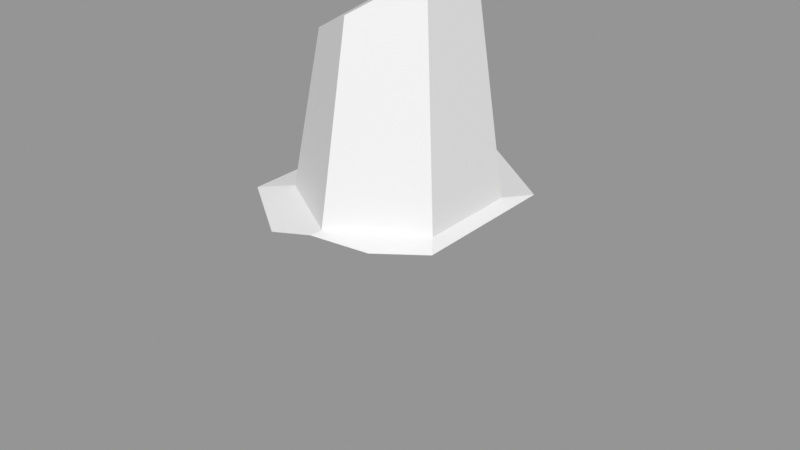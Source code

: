 # Source: Rock_Round_l_2C_05.blend  (saved by Blender 3.0.42; exported with 4.5.12 LTS)
import bpy
from mathutils import Matrix  # noqa: F401  (used for matrix-valued properties, if any)

bpy.ops.wm.read_factory_settings(use_empty=True)
scene = bpy.context.scene
scene.name = 'Scene'

# ---- images (referenced by path relative to the original .blend; pixels are not part of the script)
import os
ASSET_DIR = os.environ.get("B2B_ASSET_DIR", "")  # directory of the original .blend (textures are referenced by path, not embedded)
HERE = os.path.dirname(os.path.abspath(__file__))  # packed textures are extracted next to this script under _unpacked/

def load_image(name, relpath, width, height, colorspace="sRGB"):
    """Load a texture the original file referenced (path relative to the .blend, or extracted next to this script)."""
    p = next((c for c in (os.path.join(HERE, relpath), os.path.join(ASSET_DIR, relpath)) if relpath and os.path.exists(c)), "")
    if p:
        img = bpy.data.images.load(p, check_existing=True)
        img.name = name
    else:  # same state as the original file: an image datablock whose file is absent (Cycles renders it pink)
        img = bpy.data.images.new(name, width, height)
        img.source = "FILE"
        img.filepath = "//" + (relpath or name)
    img.colorspace_settings.name = colorspace
    return img
img_rocks_texture_atlas_1024x1024_png = load_image('Rocks_Texture_Atlas_1024x1024.png', 'Rocks_Texture_Atlas_1024x1024.png', 1024, 1024, 'sRGB')

# ---- materials (node trees are filled in below, after node groups)
mat_rocks_058 = bpy.data.materials.new('Rocks.058')
mat_rocks_058.use_transparent_shadow = False
mat_rocks_058.diffuse_color = (1.0, 1.0, 1.0, 1.0)
mat_rocks_058.roughness = 0.69
mat_rocks_058.specular_intensity = 0.0
mat_material_052 = bpy.data.materials.new('Material.052')
mat_material_052.use_transparent_shadow = False
mat_material_052.roughness = 0.5

# ---- material node trees
mat_rocks_058.use_nodes = True; mat_rocks_058.node_tree.nodes.clear()
_N = mat_rocks_058.node_tree.nodes; _L = mat_rocks_058.node_tree.links
n0 = _N.new('ShaderNodeBsdfPrincipled'); n0.name = 'Principled BSDF'; n0.location = (10, 300)
n0.distribution = 'GGX'
n0.subsurface_method = 'RANDOM_WALK_SKIN'
n0.inputs[2].default_value = 0.69
n0.inputs[3].default_value = 1.45
n0.inputs[4].default_value = 0.0
n0.inputs[13].default_value = 0.0
n1 = _N.new('ShaderNodeOutputMaterial'); n1.name = 'Material Output'; n1.location = (300, 300)
n2 = _N.new('ShaderNodeNormalMap'); n2.name = 'Normal Map'; n2.location = (-300, -300)
n2.label = 'Normal/Map'
n3 = _N.new('ShaderNodeTexImage'); n3.name = 'Image Texture'; n3.location = (-300, 600)
n3.image = img_rocks_texture_atlas_1024x1024_png
_L.new(n0.outputs[0], n1.inputs[0])
_L.new(n2.outputs[0], n0.inputs[5])
_L.new(n3.outputs[0], n0.inputs[0])
n1.is_active_output = True
mat_material_052.use_nodes = True; mat_material_052.node_tree.nodes.clear()
_N = mat_material_052.node_tree.nodes; _L = mat_material_052.node_tree.links
n0 = _N.new('ShaderNodeBsdfPrincipled'); n0.name = 'Principled BSDF'; n0.location = (10, 300)
n0.distribution = 'GGX'
n0.subsurface_method = 'RANDOM_WALK_SKIN'
n0.inputs[3].default_value = 1.45
n0.inputs[27].default_value = (0.0, 0.0, 0.0, 1.0)
n0.inputs[28].default_value = 1.0
n1 = _N.new('ShaderNodeOutputMaterial'); n1.name = 'Material Output'; n1.location = (300, 300)
n2 = _N.new('ShaderNodeNormalMap'); n2.name = 'Normal Map'; n2.location = (-300, -300)
n2.label = 'Normal/Map'
n2.inputs[0].default_value = 0.0
_L.new(n0.outputs[0], n1.inputs[0])
_L.new(n2.outputs[0], n0.inputs[5])
n1.is_active_output = True

# ---- meshes
me_rock_round_l_2c_05_002 = bpy.data.meshes.new('Rock_Round_l_2C_05.002')
me_rock_round_l_2c_05_002.from_pydata([(-0.6367, -0.4046, 0.4694), (-0.6163, 0.4166, 0.4545), (-0.4745, 0.881, -0.3491), (-0.4745, 0.881, 0.351), (0.4842, 0.881, 0.351), (0.4842, 0.881, -0.3491), (0.05413, 0.9099, -0.4187), (-0.32, 0.9099, -0.1873), (-0.32, 0.9099, 0.2753), (0.05413, 0.9099, 0.5067), (0.4282, 0.9099, 0.2753), (0.4282, 0.9099, -0.1873), (0.3106, 1.811, 0.1758), (0.3106, 1.811, -0.1401), (0.1601, 1.811, 0.2689), (0.05518, 1.739, 0.3472), (-0.2158, 1.607, 0.2045), (-0.2117, 1.661, -0.1331), (-0.4805, -0.4046, -0.5815), (-0.6367, -0.4046, -0.1912), (-0.532, 0.4166, -0.5142), (-0.6163, 0.4166, -0.3034), (-0.5761, 0.5482, -0.4232), (-0.08615, 0.881, -0.6326), (0.08626, 0.881, -0.6396), (0.01634, 0.8877, -0.6337), (0.19, 1.811, -0.2148), (0.05486, 1.54, -0.3344), (-0.05913, 1.761, -0.2274), (0.03304, 1.811, -0.2084), (-0.3016, -0.3, -0.7121), (0.3052, -0.3, -0.7166), (0.1587, 0.4166, -0.7938), (-0.1521, 0.4166, -0.7915), (0.07871, 0.5096, -0.8107), (-0.07753, 0.5016, -0.8081), (0.6464, -0.4046, -0.1436), (0.504, -0.4046, -0.5714), (0.626, 0.4166, -0.1534), (0.4945, 0.4166, -0.5486), (0.5362, 0.7107, -0.387), (-0.2616, -0.3, 0.7433), (-0.2808, 0.4166, 0.6995), (-0.1274, 0.881, 0.6044), (0.287, 0.881, 0.495), (0.04127, 0.9023, 0.5574), (0.6464, -0.4046, 0.1514), (0.626, 0.4166, 0.1605), (0.5271, 0.7403, 0.3823), (0.498, 0.5817, 0.4744), (0.4947, -0.3, 0.5435)], [], [(25, 24, 34), (48, 44, 49), (3, 2, 22), (4, 11, 10), (29, 27, 28), (10, 9, 44), (3, 7, 2), (12, 13, 26), (12, 14, 15), (17, 28, 27), (27, 26, 13), (23, 25, 34, 35), (12, 10, 11, 13), (48, 4, 44), (24, 6, 11, 5), (39, 40, 38), (0, 41, 42, 1), (21, 22, 20), (10, 12, 15, 9), (4, 5, 11), (25, 23, 6), (30, 18, 20, 33), (29, 26, 27), (45, 44, 9), (4, 10, 44), (3, 8, 7), (19, 0, 1, 21), (30, 33, 32, 31), (18, 19, 21, 20), (29, 28, 15, 14), (7, 6, 23, 2), (43, 9, 8, 3), (7, 17, 27, 6), (42, 49, 45, 43), (39, 37, 31, 32), (3, 1, 42, 43), (38, 40, 48, 47), (47, 49, 50, 46), (1, 3, 22, 21), (13, 11, 27), (6, 27, 11), (16, 8, 9, 15), (24, 25, 6), (50, 49, 42, 41), (32, 34, 39), (24, 5, 40), (14, 12, 26, 29), (20, 22, 35, 33), (16, 17, 7, 8), (40, 5, 4, 48), (43, 45, 9), (34, 24, 40, 39), (32, 33, 35, 34), (23, 35, 22, 2), (44, 45, 49), (28, 17, 16, 15), (47, 48, 49), (36, 37, 39, 38), (47, 46, 36, 38), (41, 0, 46, 50), (0, 19, 36, 46), (19, 18, 37, 36), (18, 30, 31, 37)])
me_rock_round_l_2c_05_002.polygons.foreach_set('use_smooth', [True] * 63)
me_rock_round_l_2c_05_002.polygons.foreach_set('material_index', [0, 0, 0, 1, 1, 1, 1, 1, 1, 1, 1, 0, 1, 0, 1, 0, 0, 0, 1, 1, 1, 0, 1, 1, 1, 1, 0, 0, 0, 1, 1, 1, 1, 0, 0, 0, 0, 0, 0, 1, 1, 1, 1, 0, 0, 0, 1, 0, 1, 0, 1, 0, 0, 0, 0, 1, 0, 0, 0, 0, 0, 0, 0])
_k = set([(0, 1), (0, 19), (0, 41), (0, 46), (1, 3), (1, 21), (1, 42), (2, 3), (2, 7), (2, 22), (2, 23), (3, 8), (3, 43), (4, 5), (4, 10), (4, 44), (4, 48), (5, 11), (5, 24), (5, 40), (6, 7), (6, 11), (6, 25), (6, 27), (7, 8), (7, 17), (8, 9), (8, 16), (9, 10), (9, 15), (9, 43), (9, 44), (9, 45), (10, 11), (10, 12), (10, 44), (11, 13), (12, 13), (12, 14), (13, 26), (14, 15), (14, 29), (15, 16), (16, 17), (17, 27), (17, 28), (18, 19), (18, 20), (18, 30), (18, 37), (19, 21), (20, 21), (20, 22), (20, 33), (21, 22), (23, 25), (23, 35), (24, 25), (24, 34), (26, 27), (26, 29), (27, 28), (28, 29), (30, 31), (30, 33), (31, 32), (31, 37), (32, 33), (32, 34), (32, 39), (33, 35), (34, 35), (36, 37), (36, 38), (36, 46), (37, 39), (38, 39), (38, 40), (38, 47), (39, 40), (41, 42), (41, 50), (42, 43), (42, 49), (43, 45), (44, 45), (44, 49), (46, 47), (46, 50), (47, 48), (47, 49), (48, 49), (49, 50)])
me_rock_round_l_2c_05_002.attributes.new('sharp_edge', 'BOOLEAN', 'EDGE').data.foreach_set('value', [ (min(e.vertices), max(e.vertices)) in _k for e in me_rock_round_l_2c_05_002.edges])
_uv = me_rock_round_l_2c_05_002.uv_layers.new(name='UVMap')
_uv.uv.foreach_set('vector', [6.661, 7.437, 6.651, 7.434, 6.662, 7.382, 6.488, 7.415, 6.46, 7.442, 6.474, 7.397, 6.349, 7.477, 6.268, 7.526, 6.235, 7.491, 7.407, 1.386, 7.441, 1.447, 7.406, 1.399, 7.522, 1.412, 7.557, 1.396, 7.531, 1.422, 7.406, 1.399, 7.349, 1.402, 7.375, 1.385, 7.304, 1.459, 7.362, 1.505, 7.358, 1.534, 7.46, 1.407, 7.496, 1.385, 7.513, 1.394, 6.276, 7.543, 6.299, 7.545, 6.315, 7.555, 6.397, 7.548, 6.413, 7.526, 6.444, 7.544, 6.183, 7.551, 6.218, 7.526, 6.236, 7.533, 6.675, 7.438, 6.661, 7.437, 6.662, 7.382, 6.681, 7.384, 6.276, 7.543, 6.26, 7.662, 6.201, 7.647, 6.236, 7.533, 6.488, 7.415, 6.492, 7.434, 6.46, 7.442, 7.441, 1.521, 7.42, 1.5, 7.441, 1.447, 7.46, 1.459, 6.604, 7.367, 6.585, 7.405, 6.553, 7.368, 6.28, 7.32, 6.345, 7.31, 6.371, 7.4, 6.322, 7.417, 6.24, 7.467, 6.235, 7.491, 6.214, 7.483, 6.26, 7.662, 6.276, 7.543, 6.315, 7.555, 6.318, 7.666, 7.407, 1.386, 7.46, 1.459, 7.441, 1.447, 7.433, 1.526, 7.422, 1.534, 7.42, 1.5, 6.725, 7.286, 6.756, 7.276, 6.751, 7.388, 6.691, 7.374, 7.522, 1.412, 7.513, 1.394, 7.557, 1.396, 7.344, 1.397, 7.375, 1.385, 7.349, 1.402, 7.407, 1.386, 7.406, 1.399, 7.375, 1.385, 7.304, 1.459, 7.327, 1.455, 7.362, 1.505, 6.198, 7.362, 6.28, 7.32, 6.322, 7.417, 6.24, 7.467, 6.725, 7.286, 6.691, 7.374, 6.654, 7.369, 6.642, 7.277, 6.148, 7.391, 6.198, 7.362, 6.24, 7.467, 6.214, 7.483, 7.522, 1.412, 7.531, 1.422, 7.46, 1.451, 7.461, 1.431, 7.362, 1.505, 7.42, 1.5, 7.422, 1.534, 7.358, 1.534, 7.322, 1.405, 7.349, 1.402, 7.327, 1.455, 7.304, 1.459, 6.433, 7.641, 6.397, 7.548, 6.444, 7.544, 6.485, 7.616, 6.371, 7.4, 6.474, 7.397, 6.428, 7.454, 6.404, 7.456, 6.604, 7.367, 6.609, 7.261, 6.642, 7.277, 6.654, 7.369, 6.349, 7.477, 6.322, 7.417, 6.371, 7.4, 6.404, 7.456, 6.553, 7.368, 6.585, 7.405, 6.488, 7.415, 6.513, 7.371, 6.513, 7.371, 6.474, 7.397, 6.45, 7.284, 6.507, 7.263, 6.322, 7.417, 6.349, 7.477, 6.235, 7.491, 6.24, 7.467, 6.236, 7.533, 6.201, 7.647, 6.183, 7.551, 6.148, 7.626, 6.183, 7.551, 6.201, 7.647, 6.357, 7.568, 6.375, 7.659, 6.318, 7.666, 6.315, 7.555, 7.441, 1.521, 7.433, 1.526, 7.42, 1.5, 6.45, 7.284, 6.474, 7.397, 6.371, 7.4, 6.345, 7.31, 6.654, 7.369, 6.662, 7.382, 6.604, 7.367, 6.651, 7.434, 6.584, 7.429, 6.585, 7.405, 7.461, 1.431, 7.46, 1.407, 7.513, 1.394, 7.522, 1.412, 6.751, 7.388, 6.759, 7.409, 6.681, 7.384, 6.691, 7.374, 6.357, 7.568, 6.397, 7.548, 6.433, 7.641, 6.375, 7.659, 6.585, 7.405, 6.584, 7.429, 6.492, 7.434, 6.488, 7.415, 7.322, 1.405, 7.344, 1.397, 7.349, 1.402, 6.662, 7.382, 6.651, 7.434, 6.585, 7.405, 6.604, 7.367, 6.654, 7.369, 6.691, 7.374, 6.681, 7.384, 6.662, 7.382, 6.675, 7.438, 6.681, 7.384, 6.759, 7.409, 6.74, 7.456, 6.46, 7.442, 6.428, 7.454, 6.474, 7.397, 7.531, 1.422, 7.533, 1.449, 7.497, 1.475, 7.46, 1.451, 6.513, 7.371, 6.488, 7.415, 6.474, 7.397, 6.547, 7.261, 6.609, 7.261, 6.604, 7.367, 6.553, 7.368, 6.513, 7.371, 6.507, 7.263, 6.547, 7.261, 6.553, 7.368, 6.485, 7.656, 6.485, 7.593, 6.62, 7.702, 6.566, 7.719, 6.485, 7.593, 6.554, 7.541, 6.651, 7.679, 6.62, 7.702, 6.554, 7.541, 6.607, 7.526, 6.684, 7.63, 6.651, 7.679, 6.607, 7.526, 6.639, 7.532, 6.687, 7.595, 6.684, 7.63])
me_rock_round_l_2c_05_002.materials.append(mat_rocks_058)
me_rock_round_l_2c_05_002.materials.append(mat_material_052)
me_rock_round_l_2c_05_002.use_remesh_fix_poles = True
me_rock_round_l_2c_05_002.use_remesh_preserve_attributes = False
me_rock_round_l_2c_05_002.update()
me_rock_round_l_2c_05_002.normals_split_custom_set([tuple(v) for v in zip(*[iter([-0.03683, 0.4188, -0.9074, -0.03683, 0.4188, -0.9074, -0.03683, 0.4188, -0.9074, 0.5548, 0.3388, 0.7599, 0.5548, 0.3388, 0.7599, 0.5548, 0.3388, 0.7599, -0.9564, 0.292, 3.303e-08, -0.9564, 0.292, 0.0, -0.9564, 0.292, 2.495e-08, 0.4589, 0.8885, 0.0, 0.4589, 0.8885, 0.0, 0.4589, 0.8885, 0.0, -0.03683, 0.4188, -0.9074, -0.03683, 0.4188, -0.9074, -0.03683, 0.4188, -0.9074, 0.1309, 0.9685, 0.2117, 0.1309, 0.9685, 0.2117, 0.1309, 0.9685, 0.2117, -0.1839, 0.9829, 1.405e-07, -0.1839, 0.9829, 2.256e-08, -0.1839, 0.9829, 0.0, 0.0, 1.0, 0.0, 0.0, 1.0, 0.0, 0.0, 1.0, 0.0, 0.5192, 0.1587, 0.8398, 0.5193, 0.158, 0.8398, 0.5192, 0.1587, 0.8398, -0.5703, 0.1001, -0.8153, -0.5703, 0.1001, -0.8153, -0.5703, 0.1001, -0.8153, 0.5226, 0.1125, -0.8451, 0.5226, 0.1125, -0.8451, 0.5226, 0.1125, -0.8451, -0.03683, 0.4188, -0.9074, -0.03683, 0.4188, -0.9074, -0.03683, 0.4188, -0.9074, -0.03683, 0.4188, -0.9074, 0.9916, 0.1294, 0.0, 0.9916, 0.1294, 0.0, 0.9916, 0.1294, 0.0, 0.9916, 0.1294, 0.0, 0.5548, 0.3388, 0.7599, 0.5548, 0.3388, 0.7599, 0.5548, 0.3388, 0.7599, 0.08725, 0.9879, -0.1286, 0.08595, 0.989, -0.1201, 0.08734, 0.9878, -0.1292, 0.08734, 0.9878, -0.1292, 0.9481, 0.03891, -0.3155, 0.9481, 0.03891, -0.3155, 0.9481, 0.03891, -0.3155, -0.5924, 0.03115, 0.805, -0.5924, 0.03115, 0.805, -0.5924, 0.03115, 0.805, -0.5924, 0.03115, 0.805, -0.927, -0.05457, -0.371, -0.927, -0.05457, -0.371, -0.927, -0.05457, -0.371, 0.5189, 0.1606, 0.8396, 0.5192, 0.1587, 0.8398, 0.5192, 0.1587, 0.8398, 0.5189, 0.1606, 0.8396, 0.4589, 0.8885, 0.0, 0.4589, 0.8885, 0.0, 0.4589, 0.8885, 0.0, -0.06633, 0.9937, -0.09083, -0.06643, 0.9936, -0.09167, -0.06657, 0.9935, -0.09279, -0.5933, 0.0315, -0.8044, -0.5933, 0.0315, -0.8044, -0.5933, 0.0315, -0.8044, -0.5933, 0.0315, -0.8044, -0.03683, 0.4188, -0.9074, -0.03683, 0.4188, -0.9074, -0.03683, 0.4188, -0.9074, 0.1301, 0.9754, 0.1781, 0.1301, 0.9754, 0.1781, 0.1301, 0.9754, 0.1781, 0.1732, 0.9559, 0.2372, 0.1732, 0.9559, 0.2372, 0.1732, 0.9559, 0.2372, -0.1839, 0.9829, 1.405e-07, -0.1839, 0.9829, 1.882e-07, -0.1839, 0.9829, 2.256e-08, -0.9997, 0.0248, 4.202e-08, -0.9997, 0.0248, 4.202e-08, -0.9997, 0.0248, 4.202e-08, -0.9997, 0.0248, 4.202e-08, -0.007279, -0.1086, -0.9941, -0.007279, -0.1086, -0.9941, -0.007279, -0.1086, -0.9941, -0.007279, -0.1086, -0.9941, -0.9281, -0.02771, -0.3714, -0.9281, -0.02771, -0.3714, -0.9281, -0.02771, -0.3714, -0.9281, -0.02771, -0.3714, -0.4888, 0.8626, 0.1302, -0.4888, 0.8626, 0.1302, -0.4888, 0.8626, 0.1302, -0.4888, 0.8626, 0.1302, -0.06747, 0.9927, -0.0999, -0.06657, 0.9935, -0.09279, -0.06643, 0.9936, -0.09167, -0.06747, 0.9927, -0.0999, -0.09592, 0.9851, 0.1427, -0.09592, 0.9851, 0.1427, -0.09592, 0.9851, 0.1427, -0.09592, 0.9851, 0.1427, -0.5387, 0.1261, -0.833, -0.5387, 0.1261, -0.833, -0.5387, 0.1261, -0.833, -0.5387, 0.1261, -0.833, 0.2537, 0.1128, 0.9607, 0.2538, 0.1128, 0.9607, 0.2538, 0.1128, 0.9607, 0.2537, 0.1128, 0.9607, 0.5935, 0.03174, -0.8042, 0.5935, 0.03174, -0.8042, 0.5935, 0.03174, -0.8042, 0.5935, 0.03174, -0.8042, -0.5548, 0.3388, 0.7599, -0.5548, 0.3388, 0.7599, -0.5548, 0.3388, 0.7599, -0.5548, 0.3388, 0.7599, 0.9564, 0.292, 0.0, 0.9564, 0.292, 0.0, 0.9564, 0.292, 0.0, 0.9564, 0.292, 0.0, 0.9324, 0.0221, 0.3608, 0.9324, 0.0221, 0.3608, 0.9324, 0.0221, 0.3608, 0.9324, 0.0221, 0.3608, -0.9564, 0.292, 4.329e-08, -0.9564, 0.292, 3.303e-08, -0.9564, 0.292, 2.495e-08, -0.9564, 0.292, 4.329e-08, 0.5226, 0.1125, -0.8451, 0.5226, 0.1125, -0.8451, 0.5226, 0.1125, -0.8451, 0.5226, 0.1125, -0.8451, 0.5226, 0.1125, -0.8451, 0.5226, 0.1125, -0.8451, -0.5196, 0.1623, 0.8388, -0.5196, 0.1623, 0.8388, -0.5196, 0.1623, 0.8388, -0.5196, 0.1623, 0.8388, 0.08725, 0.9879, -0.1286, 0.08549, 0.9894, -0.1171, 0.08595, 0.989, -0.1201, 0.259, 0.07067, 0.9633, 0.259, 0.07067, 0.9633, 0.259, 0.07067, 0.9633, 0.259, 0.07067, 0.9633, 0.5548, 0.3388, -0.7599, 0.5548, 0.3388, -0.7599, 0.5548, 0.3388, -0.7599, 0.5548, 0.3388, -0.7599, 0.5548, 0.3388, -0.7599, 0.5548, 0.3388, -0.7599, 0.0, 1.0, 0.0, 0.0, 1.0, 0.0, 0.0, 1.0, 0.0, 0.0, 1.0, 0.0, -0.5548, 0.3388, -0.7599, -0.5548, 0.3388, -0.7599, -0.5548, 0.3388, -0.7599, -0.5548, 0.3388, -0.7599, -0.9894, 0.1452, 0.004652, -0.9894, 0.1452, 0.004652, -0.9894, 0.1452, 0.004652, -0.9894, 0.1452, 0.004652, 0.9564, 0.292, 0.0, 0.9564, 0.292, 0.0, 0.9564, 0.292, 0.0, 0.9564, 0.292, 0.0, -0.0906, 0.9881, 0.1241, -0.0906, 0.9881, 0.1241, -0.0906, 0.9881, 0.1241, 0.5548, 0.3388, -0.7599, 0.5548, 0.3388, -0.7599, 0.5548, 0.3388, -0.7599, 0.5548, 0.3388, -0.7599, -0.007197, -0.1847, -0.9828, -0.007197, -0.1847, -0.9828, -0.007197, -0.1847, -0.9828, -0.007197, -0.1847, -0.9828, -0.5548, 0.3388, -0.7599, -0.5548, 0.3388, -0.7599, -0.5548, 0.3388, -0.7599, -0.5548, 0.3388, -0.7599, 0.2538, 0.1128, 0.9607, 0.2538, 0.1128, 0.9607, 0.2538, 0.1128, 0.9607, -0.4888, 0.8626, 0.1302, -0.4888, 0.8626, 0.1302, -0.4888, 0.8626, 0.1302, -0.4888, 0.8626, 0.1302, 0.9321, 0.03766, 0.3603, 0.9321, 0.03766, 0.3603, 0.9321, 0.03766, 0.3603, 0.9487, 0.01975, -0.3157, 0.9487, 0.01975, -0.3157, 0.9487, 0.01975, -0.3157, 0.9487, 0.01975, -0.3157, 0.9997, 0.0248, 0.0, 0.9997, 0.0248, 0.0, 0.9997, 0.0248, 0.0, 0.9997, 0.0248, 0.0, 0.07042, -0.9582, 0.2774, 0.07042, -0.9582, 0.2774, 0.07042, -0.9582, 0.2774, 0.07042, -0.9582, 0.2774, 0.0, -1.0, 0.0, 0.0, -1.0, 1.428e-08, 0.0, -1.0, 1.381e-08, 0.0, -1.0, 0.0, 0.0, -1.0, 1.428e-08, 0.0, -1.0, 3.212e-08, 0.0, -1.0, 3.212e-08, 0.0, -1.0, 1.381e-08, 0.002144, -0.7966, -0.6045, 0.002144, -0.7966, -0.6045, 0.002144, -0.7966, -0.6045, 0.002144, -0.7966, -0.6045])] * 3)])

# ---- objects
ob_rock_round_l_2c_05 = bpy.data.objects.new('Rock_Round_l_2C_05', me_rock_round_l_2c_05_002)

# ---- transforms, parenting, visibility, modifiers, constraints
ob_rock_round_l_2c_05.location = (0.0, 0.0, 0.0)
ob_rock_round_l_2c_05.rotation_euler = (1.571, -0.0, 0.0)
ob_rock_round_l_2c_05.scale = (0.25, 0.25, 0.25)
ob_rock_round_l_2c_05.color = (0.8, 0.8, 0.8, 1.0)

# ---- collection membership
scene.collection.objects.link(ob_rock_round_l_2c_05)

# ---- scene / render settings (as saved in the file)
scene.frame_start = 1; scene.frame_end = 250; scene.frame_set(1)
scene.render.engine = 'BLENDER_EEVEE_NEXT'
scene.cycles.sampling_pattern = 'TABULATED_SOBOL'
scene.cycles.use_light_tree = False
scene.view_settings.view_transform = 'Standard'
bpy.context.view_layer.update()

# ---- added for rendering (the .blend has no active camera and no usable light): camera, sun + grey world if the file has none
cam_auto = bpy.data.cameras.new('AutoCamera')
cam_auto.lens = 50.0
cam_auto.sensor_width = 36.0
cam_auto.clip_end = 1000.0
ob_auto_camera = bpy.data.objects.new('AutoCamera', cam_auto)
scene.collection.objects.link(ob_auto_camera)
ob_auto_camera.location = (0.693916, -0.822818, 0.729921)
ob_auto_camera.rotation_euler = (1.09748, -7.21219e-08, 0.694738)
scene.camera = ob_auto_camera
light_auto_sun = bpy.data.lights.new('AutoSun', 'SUN')
light_auto_sun.energy = 3.0
light_auto_sun.angle = 0.0523599
ob_auto_sun = bpy.data.objects.new('AutoSun', light_auto_sun)
scene.collection.objects.link(ob_auto_sun)
ob_auto_sun.rotation_euler = (0.872665, 0.174533, 0.523599)
if scene.world is None:
    world_auto = bpy.data.worlds.new('AutoWorld')
    world_auto.color = (0.3, 0.3, 0.3)
    scene.world = world_auto
bpy.context.view_layer.update()
